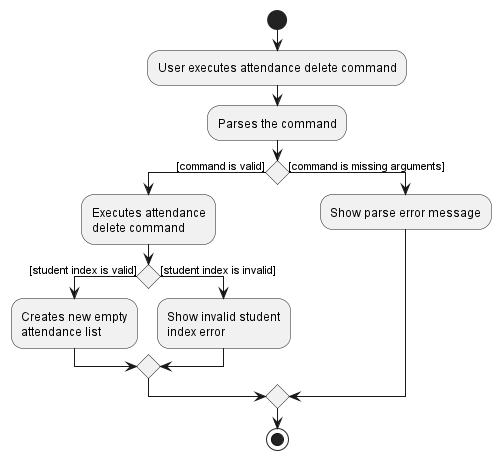

The diagram above was rendered by PlantUML. Its source (embedded in the PNG):
@startuml
start
:User executes attendance delete command;

:Parses the command;

if() then ([command is valid])
    :Executes attendance
    delete command;
    if() then ([student index is valid])
        :Creates new empty
        attendance list;
    else([student index is invalid])
        :Show invalid student
        index error;
    endif
else([command is missing arguments])
    :Show parse error message;
endif
stop
@enduml